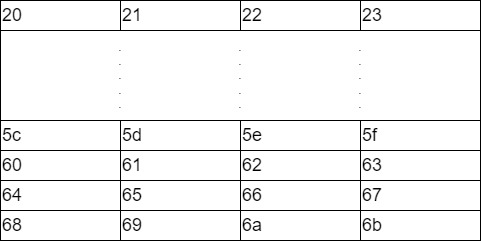

The diagram above was exported from draw.io. Its source (the exported page's mxGraphModel, read from the mxfile embedded in the PNG):
<mxGraphModel dx="1098" dy="448" grid="1" gridSize="10" guides="1" tooltips="1" connect="1" arrows="1" fold="1" page="1" pageScale="1" pageWidth="827" pageHeight="1169" math="0" shadow="0">
  <root>
    <mxCell id="0" />
    <mxCell id="1" parent="0" />
    <mxCell id="65vpVsRnPq7EXopV89gb-1" value="&lt;font style=&quot;font-size: 18px;&quot;&gt;20&lt;/font&gt;" style="rounded=0;whiteSpace=wrap;html=1;align=left;" vertex="1" parent="1">
      <mxGeometry y="80" width="120" height="30" as="geometry" />
    </mxCell>
    <mxCell id="65vpVsRnPq7EXopV89gb-3" value="&lt;font style=&quot;font-size: 18px;&quot;&gt;21&lt;/font&gt;" style="rounded=0;whiteSpace=wrap;html=1;align=left;" vertex="1" parent="1">
      <mxGeometry x="120" y="80" width="120" height="30" as="geometry" />
    </mxCell>
    <mxCell id="65vpVsRnPq7EXopV89gb-4" value="&lt;font style=&quot;font-size: 18px;&quot;&gt;22&lt;/font&gt;" style="rounded=0;whiteSpace=wrap;html=1;align=left;" vertex="1" parent="1">
      <mxGeometry x="240" y="80" width="120" height="30" as="geometry" />
    </mxCell>
    <mxCell id="65vpVsRnPq7EXopV89gb-5" value="&lt;font style=&quot;font-size: 18px;&quot;&gt;23&lt;/font&gt;" style="rounded=0;whiteSpace=wrap;html=1;align=left;" vertex="1" parent="1">
      <mxGeometry x="360" y="80" width="120" height="30" as="geometry" />
    </mxCell>
    <mxCell id="65vpVsRnPq7EXopV89gb-6" value="" style="rounded=0;whiteSpace=wrap;html=1;align=left;" vertex="1" parent="1">
      <mxGeometry y="110" width="480" height="90" as="geometry" />
    </mxCell>
    <mxCell id="65vpVsRnPq7EXopV89gb-7" value=".&lt;div&gt;.&lt;/div&gt;&lt;div&gt;.&lt;/div&gt;&lt;div&gt;.&lt;/div&gt;&lt;div&gt;.&lt;/div&gt;" style="rounded=0;whiteSpace=wrap;html=1;strokeColor=none;" vertex="1" parent="1">
      <mxGeometry x="80" y="120" width="80" height="70" as="geometry" />
    </mxCell>
    <mxCell id="65vpVsRnPq7EXopV89gb-8" value=".&lt;div&gt;.&lt;/div&gt;&lt;div&gt;.&lt;/div&gt;&lt;div&gt;.&lt;/div&gt;&lt;div&gt;.&lt;/div&gt;" style="rounded=0;whiteSpace=wrap;html=1;strokeColor=none;" vertex="1" parent="1">
      <mxGeometry x="200" y="120" width="80" height="70" as="geometry" />
    </mxCell>
    <mxCell id="65vpVsRnPq7EXopV89gb-9" value=".&lt;div&gt;.&lt;/div&gt;&lt;div&gt;.&lt;/div&gt;&lt;div&gt;.&lt;/div&gt;&lt;div&gt;.&lt;/div&gt;" style="rounded=0;whiteSpace=wrap;html=1;strokeColor=none;" vertex="1" parent="1">
      <mxGeometry x="320" y="120" width="80" height="70" as="geometry" />
    </mxCell>
    <mxCell id="65vpVsRnPq7EXopV89gb-10" value="&lt;font style=&quot;font-size: 18px;&quot;&gt;5c&lt;/font&gt;" style="rounded=0;whiteSpace=wrap;html=1;align=left;" vertex="1" parent="1">
      <mxGeometry y="200" width="120" height="30" as="geometry" />
    </mxCell>
    <mxCell id="65vpVsRnPq7EXopV89gb-11" value="&lt;font style=&quot;font-size: 18px;&quot;&gt;5d&lt;/font&gt;" style="rounded=0;whiteSpace=wrap;html=1;align=left;" vertex="1" parent="1">
      <mxGeometry x="120" y="200" width="120" height="30" as="geometry" />
    </mxCell>
    <mxCell id="65vpVsRnPq7EXopV89gb-12" value="&lt;font style=&quot;font-size: 18px;&quot;&gt;5e&lt;/font&gt;" style="rounded=0;whiteSpace=wrap;html=1;align=left;" vertex="1" parent="1">
      <mxGeometry x="240" y="200" width="120" height="30" as="geometry" />
    </mxCell>
    <mxCell id="65vpVsRnPq7EXopV89gb-13" value="&lt;font style=&quot;font-size: 18px;&quot;&gt;5f&lt;/font&gt;" style="rounded=0;whiteSpace=wrap;html=1;align=left;" vertex="1" parent="1">
      <mxGeometry x="360" y="200" width="120" height="30" as="geometry" />
    </mxCell>
    <mxCell id="65vpVsRnPq7EXopV89gb-14" value="&lt;font style=&quot;font-size: 18px;&quot;&gt;60&lt;/font&gt;" style="rounded=0;whiteSpace=wrap;html=1;align=left;" vertex="1" parent="1">
      <mxGeometry y="230" width="120" height="30" as="geometry" />
    </mxCell>
    <mxCell id="65vpVsRnPq7EXopV89gb-15" value="&lt;font style=&quot;font-size: 18px;&quot;&gt;61&lt;/font&gt;" style="rounded=0;whiteSpace=wrap;html=1;align=left;" vertex="1" parent="1">
      <mxGeometry x="120" y="230" width="120" height="30" as="geometry" />
    </mxCell>
    <mxCell id="65vpVsRnPq7EXopV89gb-16" value="&lt;font style=&quot;font-size: 18px;&quot;&gt;62&lt;/font&gt;" style="rounded=0;whiteSpace=wrap;html=1;align=left;" vertex="1" parent="1">
      <mxGeometry x="240" y="230" width="120" height="30" as="geometry" />
    </mxCell>
    <mxCell id="65vpVsRnPq7EXopV89gb-17" value="&lt;font style=&quot;font-size: 18px;&quot;&gt;63&lt;/font&gt;" style="rounded=0;whiteSpace=wrap;html=1;align=left;" vertex="1" parent="1">
      <mxGeometry x="360" y="230" width="120" height="30" as="geometry" />
    </mxCell>
    <mxCell id="65vpVsRnPq7EXopV89gb-18" value="&lt;font style=&quot;font-size: 18px;&quot;&gt;64&lt;/font&gt;" style="rounded=0;whiteSpace=wrap;html=1;align=left;" vertex="1" parent="1">
      <mxGeometry y="260" width="120" height="30" as="geometry" />
    </mxCell>
    <mxCell id="65vpVsRnPq7EXopV89gb-19" value="&lt;font style=&quot;font-size: 18px;&quot;&gt;65&lt;/font&gt;" style="rounded=0;whiteSpace=wrap;html=1;align=left;" vertex="1" parent="1">
      <mxGeometry x="120" y="260" width="120" height="30" as="geometry" />
    </mxCell>
    <mxCell id="65vpVsRnPq7EXopV89gb-20" value="&lt;font style=&quot;font-size: 18px;&quot;&gt;66&lt;/font&gt;" style="rounded=0;whiteSpace=wrap;html=1;align=left;" vertex="1" parent="1">
      <mxGeometry x="240" y="260" width="120" height="30" as="geometry" />
    </mxCell>
    <mxCell id="65vpVsRnPq7EXopV89gb-21" value="&lt;font style=&quot;font-size: 18px;&quot;&gt;67&lt;/font&gt;" style="rounded=0;whiteSpace=wrap;html=1;align=left;" vertex="1" parent="1">
      <mxGeometry x="360" y="260" width="120" height="30" as="geometry" />
    </mxCell>
    <mxCell id="65vpVsRnPq7EXopV89gb-22" value="&lt;font style=&quot;font-size: 18px;&quot;&gt;68&lt;/font&gt;" style="rounded=0;whiteSpace=wrap;html=1;align=left;" vertex="1" parent="1">
      <mxGeometry y="290" width="120" height="30" as="geometry" />
    </mxCell>
    <mxCell id="65vpVsRnPq7EXopV89gb-23" value="&lt;font style=&quot;font-size: 18px;&quot;&gt;69&lt;/font&gt;" style="rounded=0;whiteSpace=wrap;html=1;align=left;" vertex="1" parent="1">
      <mxGeometry x="120" y="290" width="120" height="30" as="geometry" />
    </mxCell>
    <mxCell id="65vpVsRnPq7EXopV89gb-24" value="&lt;font style=&quot;font-size: 18px;&quot;&gt;6a&lt;/font&gt;" style="rounded=0;whiteSpace=wrap;html=1;align=left;" vertex="1" parent="1">
      <mxGeometry x="240" y="290" width="120" height="30" as="geometry" />
    </mxCell>
    <mxCell id="65vpVsRnPq7EXopV89gb-25" value="&lt;font style=&quot;font-size: 18px;&quot;&gt;6b&lt;/font&gt;" style="rounded=0;whiteSpace=wrap;html=1;align=left;" vertex="1" parent="1">
      <mxGeometry x="360" y="290" width="120" height="30" as="geometry" />
    </mxCell>
  </root>
</mxGraphModel>